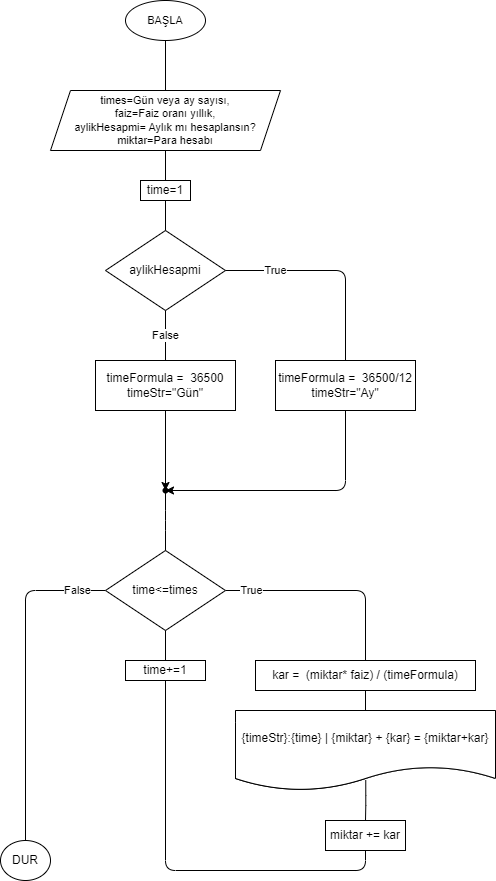

The diagram above was exported from draw.io. Its source (the exported page's mxGraphModel, read from the mxfile embedded in the PNG):
<mxGraphModel dx="678" dy="513" grid="0" gridSize="10" guides="1" tooltips="1" connect="1" arrows="1" fold="1" page="1" pageScale="1" pageWidth="850" pageHeight="1100" math="0" shadow="0">
  <root>
    <mxCell id="0" />
    <mxCell id="1" parent="0" />
    <mxCell id="7" style="edgeStyle=none;html=1;endArrow=none;endFill=0;" edge="1" parent="1" source="nhD4UbnO-tOchJRCYiMN-1" target="rxzZZVCPb8H7B-GaKfjV-2">
      <mxGeometry relative="1" as="geometry" />
    </mxCell>
    <mxCell id="nhD4UbnO-tOchJRCYiMN-1" value="BAŞLA" style="ellipse;whiteSpace=wrap;html=1;fontFamily=Helvetica;fontSize=11;fontColor=default;" parent="1" vertex="1">
      <mxGeometry x="335" y="130" width="80" height="40" as="geometry" />
    </mxCell>
    <mxCell id="rxzZZVCPb8H7B-GaKfjV-2" value="times=Gün veya ay sayısı,&lt;br&gt;faiz=Faiz oranı yıllık,&lt;br&gt;aylikHesapmi= Aylık mı hesaplansın?&lt;br&gt;miktar=Para hesabı" style="shape=parallelogram;perimeter=parallelogramPerimeter;whiteSpace=wrap;html=1;fixedSize=1;fontFamily=Helvetica;fontSize=11;fontColor=default;align=center;strokeColor=default;fillColor=default;" parent="1" vertex="1">
      <mxGeometry x="260" y="220" width="230" height="60" as="geometry" />
    </mxCell>
    <mxCell id="45" style="edgeStyle=orthogonalEdgeStyle;jumpStyle=none;html=1;entryX=0.5;entryY=0;entryDx=0;entryDy=0;endArrow=none;endFill=0;" edge="1" parent="1" source="rxzZZVCPb8H7B-GaKfjV-6" target="42">
      <mxGeometry relative="1" as="geometry" />
    </mxCell>
    <mxCell id="rxzZZVCPb8H7B-GaKfjV-6" value="kar =&amp;nbsp; (miktar* faiz) / (timeFormula)" style="whiteSpace=wrap;html=1;" parent="1" vertex="1">
      <mxGeometry x="465" y="790" width="220" height="30" as="geometry" />
    </mxCell>
    <mxCell id="35" style="edgeStyle=orthogonalEdgeStyle;jumpStyle=none;html=1;endArrow=none;endFill=0;entryX=0.5;entryY=0;entryDx=0;entryDy=0;" edge="1" parent="1" source="2" target="57">
      <mxGeometry relative="1" as="geometry">
        <mxPoint x="235" y="950" as="targetPoint" />
      </mxGeometry>
    </mxCell>
    <mxCell id="40" value="False" style="edgeLabel;html=1;align=center;verticalAlign=middle;resizable=0;points=[];" vertex="1" connectable="0" parent="35">
      <mxGeometry x="-0.826" relative="1" as="geometry">
        <mxPoint as="offset" />
      </mxGeometry>
    </mxCell>
    <mxCell id="36" style="jumpStyle=none;html=1;endArrow=none;endFill=0;edgeStyle=orthogonalEdgeStyle;exitX=1;exitY=0.5;exitDx=0;exitDy=0;" edge="1" parent="1" source="2" target="rxzZZVCPb8H7B-GaKfjV-6">
      <mxGeometry relative="1" as="geometry" />
    </mxCell>
    <mxCell id="37" value="True" style="edgeLabel;html=1;align=center;verticalAlign=middle;resizable=0;points=[];" vertex="1" connectable="0" parent="36">
      <mxGeometry x="-0.755" relative="1" as="geometry">
        <mxPoint as="offset" />
      </mxGeometry>
    </mxCell>
    <mxCell id="2" value="time&amp;lt;=times" style="rhombus;whiteSpace=wrap;html=1;" vertex="1" parent="1">
      <mxGeometry x="315" y="680" width="120" height="80" as="geometry" />
    </mxCell>
    <mxCell id="10" value="" style="edgeStyle=none;html=1;endArrow=none;endFill=0;" edge="1" parent="1" source="rxzZZVCPb8H7B-GaKfjV-2" target="rxzZZVCPb8H7B-GaKfjV-18">
      <mxGeometry relative="1" as="geometry">
        <mxPoint x="375" y="300" as="sourcePoint" />
        <mxPoint x="375" y="360" as="targetPoint" />
      </mxGeometry>
    </mxCell>
    <mxCell id="rxzZZVCPb8H7B-GaKfjV-18" value="time=1" style="whiteSpace=wrap;html=1;" parent="1" vertex="1">
      <mxGeometry x="350" y="310" width="50" height="20" as="geometry" />
    </mxCell>
    <mxCell id="13" value="" style="edgeStyle=none;html=1;endArrow=none;endFill=0;startArrow=none;" edge="1" parent="1" source="rxzZZVCPb8H7B-GaKfjV-18" target="12">
      <mxGeometry relative="1" as="geometry">
        <mxPoint x="375" y="340" as="sourcePoint" />
        <mxPoint x="375" y="480" as="targetPoint" />
      </mxGeometry>
    </mxCell>
    <mxCell id="12" value="aylikHesapmi" style="rhombus;whiteSpace=wrap;html=1;" vertex="1" parent="1">
      <mxGeometry x="315" y="360" width="120" height="80" as="geometry" />
    </mxCell>
    <mxCell id="16" value="" style="edgeStyle=none;html=1;endArrow=none;endFill=0;startArrow=none;" edge="1" parent="1" source="12" target="15">
      <mxGeometry relative="1" as="geometry">
        <mxPoint x="375" y="440" as="sourcePoint" />
        <mxPoint x="375" y="780" as="targetPoint" />
      </mxGeometry>
    </mxCell>
    <mxCell id="18" value="False" style="edgeLabel;html=1;align=center;verticalAlign=middle;resizable=0;points=[];" vertex="1" connectable="0" parent="16">
      <mxGeometry x="-0.4103" y="1" relative="1" as="geometry">
        <mxPoint x="-1" y="10" as="offset" />
      </mxGeometry>
    </mxCell>
    <mxCell id="26" style="edgeStyle=orthogonalEdgeStyle;html=1;endArrow=classic;endFill=1;" edge="1" parent="1" source="15" target="28">
      <mxGeometry relative="1" as="geometry">
        <mxPoint x="375" y="560" as="targetPoint" />
      </mxGeometry>
    </mxCell>
    <mxCell id="15" value="timeFormula =&amp;nbsp; 36500&lt;br&gt;timeStr=&quot;Gün&quot;" style="whiteSpace=wrap;html=1;" vertex="1" parent="1">
      <mxGeometry x="305" y="490" width="140" height="50" as="geometry" />
    </mxCell>
    <mxCell id="27" style="edgeStyle=orthogonalEdgeStyle;html=1;endArrow=classic;endFill=1;jumpStyle=none;entryX=0.634;entryY=0.393;entryDx=0;entryDy=0;entryPerimeter=0;" edge="1" parent="1" source="17" target="28">
      <mxGeometry relative="1" as="geometry">
        <mxPoint x="375" y="560" as="targetPoint" />
        <Array as="points">
          <mxPoint x="555" y="620" />
        </Array>
      </mxGeometry>
    </mxCell>
    <mxCell id="17" value="timeFormula =&amp;nbsp; 36500/12&lt;br&gt;timeStr=&quot;Ay&quot;" style="whiteSpace=wrap;html=1;" vertex="1" parent="1">
      <mxGeometry x="485" y="490" width="140" height="50" as="geometry" />
    </mxCell>
    <mxCell id="21" style="edgeStyle=orthogonalEdgeStyle;html=1;endArrow=none;endFill=0;" edge="1" parent="1" source="12" target="17">
      <mxGeometry relative="1" as="geometry">
        <mxPoint x="565" y="400" as="targetPoint" />
        <mxPoint x="435" y="400" as="sourcePoint" />
      </mxGeometry>
    </mxCell>
    <mxCell id="22" value="True" style="edgeLabel;html=1;align=center;verticalAlign=middle;resizable=0;points=[];" vertex="1" connectable="0" parent="21">
      <mxGeometry x="-0.5708" y="1" relative="1" as="geometry">
        <mxPoint x="5" y="1" as="offset" />
      </mxGeometry>
    </mxCell>
    <mxCell id="29" style="edgeStyle=orthogonalEdgeStyle;html=1;endArrow=none;endFill=0;" edge="1" parent="1" source="28" target="2">
      <mxGeometry relative="1" as="geometry">
        <Array as="points">
          <mxPoint x="375" y="650" />
        </Array>
      </mxGeometry>
    </mxCell>
    <mxCell id="28" value="" style="shape=waypoint;sketch=0;fillStyle=solid;size=6;pointerEvents=1;points=[];fillColor=none;resizable=0;rotatable=0;perimeter=centerPerimeter;snapToPoint=1;" vertex="1" parent="1">
      <mxGeometry x="365" y="610" width="20" height="20" as="geometry" />
    </mxCell>
    <mxCell id="48" style="edgeStyle=orthogonalEdgeStyle;jumpStyle=none;html=1;endArrow=none;endFill=0;exitX=0.501;exitY=0.87;exitDx=0;exitDy=0;exitPerimeter=0;" edge="1" parent="1" source="55" target="47">
      <mxGeometry relative="1" as="geometry" />
    </mxCell>
    <mxCell id="42" value="{timeStr}:{time} | {miktar} + {kar} = {miktar+kar}" style="shape=document;whiteSpace=wrap;html=1;boundedLbl=1;" vertex="1" parent="1">
      <mxGeometry x="445" y="840" width="260" height="80" as="geometry" />
    </mxCell>
    <mxCell id="51" style="edgeStyle=orthogonalEdgeStyle;jumpStyle=none;html=1;endArrow=none;endFill=0;entryX=0.5;entryY=1;entryDx=0;entryDy=0;startArrow=none;" edge="1" parent="1" source="54" target="2">
      <mxGeometry relative="1" as="geometry">
        <mxPoint x="375" y="1160" as="targetPoint" />
        <Array as="points" />
      </mxGeometry>
    </mxCell>
    <mxCell id="47" value="miktar += kar" style="whiteSpace=wrap;html=1;" vertex="1" parent="1">
      <mxGeometry x="535" y="950" width="80" height="30" as="geometry" />
    </mxCell>
    <mxCell id="53" value="" style="edgeStyle=orthogonalEdgeStyle;jumpStyle=none;html=1;endArrow=none;endFill=0;entryX=0.5;entryY=1;entryDx=0;entryDy=0;" edge="1" parent="1" source="47" target="54">
      <mxGeometry relative="1" as="geometry">
        <mxPoint x="375" y="760" as="targetPoint" />
        <mxPoint x="575" y="1030" as="sourcePoint" />
        <Array as="points">
          <mxPoint x="575" y="1000" />
          <mxPoint x="375" y="1000" />
        </Array>
      </mxGeometry>
    </mxCell>
    <mxCell id="54" value="time+=1" style="rounded=0;whiteSpace=wrap;html=1;" vertex="1" parent="1">
      <mxGeometry x="335" y="790" width="80" height="20" as="geometry" />
    </mxCell>
    <mxCell id="55" value="{timeStr}:{time} | {miktar} + {kar} = {miktar+kar}" style="shape=document;whiteSpace=wrap;html=1;boundedLbl=1;" vertex="1" parent="1">
      <mxGeometry x="445" y="840" width="260" height="80" as="geometry" />
    </mxCell>
    <mxCell id="57" value="DUR" style="ellipse;whiteSpace=wrap;html=1;" vertex="1" parent="1">
      <mxGeometry x="210" y="970" width="50" height="40" as="geometry" />
    </mxCell>
  </root>
</mxGraphModel>